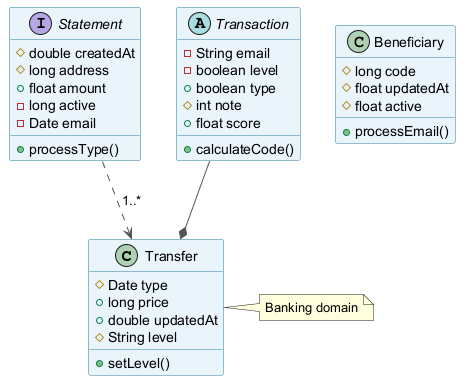

The diagram above was rendered by PlantUML. Its source (embedded in the PNG):
@startuml
skinparam backgroundColor #FFFFFF
skinparam classBackgroundColor #E8F4FA
skinparam classBorderColor #2C7DA0
skinparam ArrowColor #555555
class Transfer {
  #Date type
  +long price
  +double updatedAt
  #String level
  +setLevel()
}
interface Statement {
  #double createdAt
  #long address
  +float amount
  -long active
  -Date email
  +processType()
}
abstract class Transaction {
  -String email
  -boolean level
  +boolean type
  #int note
  +float score
  +calculateCode()
}
class Beneficiary {
  #long code
  #float updatedAt
  #float active
  +processEmail()
}
Transaction --* Transfer
Statement ..> Transfer : "1..*"
note right of Transfer : Banking domain
@enduml